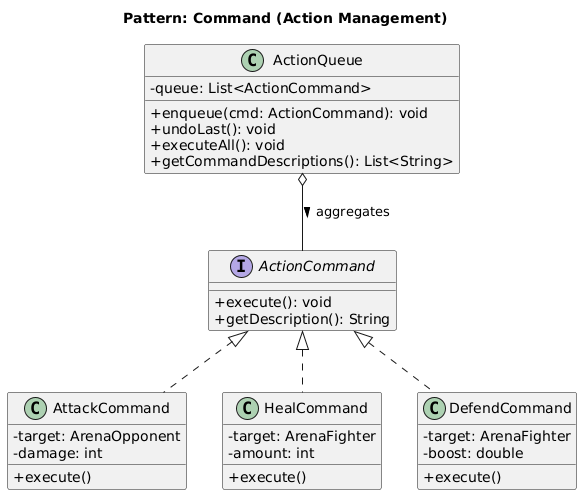

The diagram above was rendered by PlantUML. Its source (embedded in the PNG):
@startuml
title Pattern: Command (Action Management)
skinparam classAttributeIconSize 0

interface ActionCommand {
    + execute(): void
    + getDescription(): String
}

class AttackCommand implements ActionCommand {
    - target: ArenaOpponent
    - damage: int
    + execute()
}

class HealCommand implements ActionCommand {
    - target: ArenaFighter
    - amount: int
    + execute()
}

class DefendCommand implements ActionCommand {
    - target: ArenaFighter
    - boost: double
    + execute()
}

class ActionQueue {
    - queue: List<ActionCommand>
    + enqueue(cmd: ActionCommand): void
    + undoLast(): void
    + executeAll(): void
    + getCommandDescriptions(): List<String>
}

ActionQueue o-- ActionCommand : aggregates >
@enduml